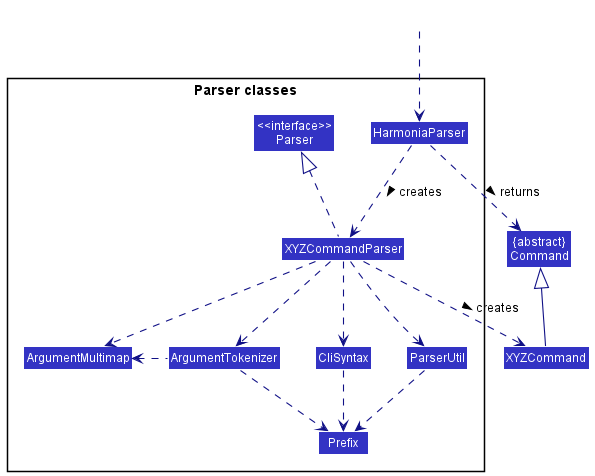

The diagram above was rendered by PlantUML. Its source (embedded in the PNG):
@startuml
!include style.puml
skinparam arrowThickness 1.1
skinparam arrowColor LOGIC_COLOR_T4
skinparam classBackgroundColor LOGIC_COLOR

Class "{abstract}\nCommand" as Command
Class XYZCommand

package "Parser classes"{
Class "<<interface>>\nParser" as Parser
Class HarmoniaParser
Class XYZCommandParser
Class CliSyntax
Class ParserUtil
Class ArgumentMultimap
Class ArgumentTokenizer
Class Prefix
}

Class HiddenOutside #FFFFFF
HiddenOutside ..> HarmoniaParser

HarmoniaParser .down.> XYZCommandParser: creates >

XYZCommandParser ..> XYZCommand : creates >
HarmoniaParser ..> Command : returns >
XYZCommandParser .up.|> Parser
XYZCommandParser ..> ArgumentMultimap
XYZCommandParser ..> ArgumentTokenizer
ArgumentTokenizer .left.> ArgumentMultimap
XYZCommandParser ..> CliSyntax
CliSyntax ..> Prefix
XYZCommandParser ..> ParserUtil
ParserUtil .down.> Prefix
ArgumentTokenizer .down.> Prefix
XYZCommand -up-|> Command
@enduml